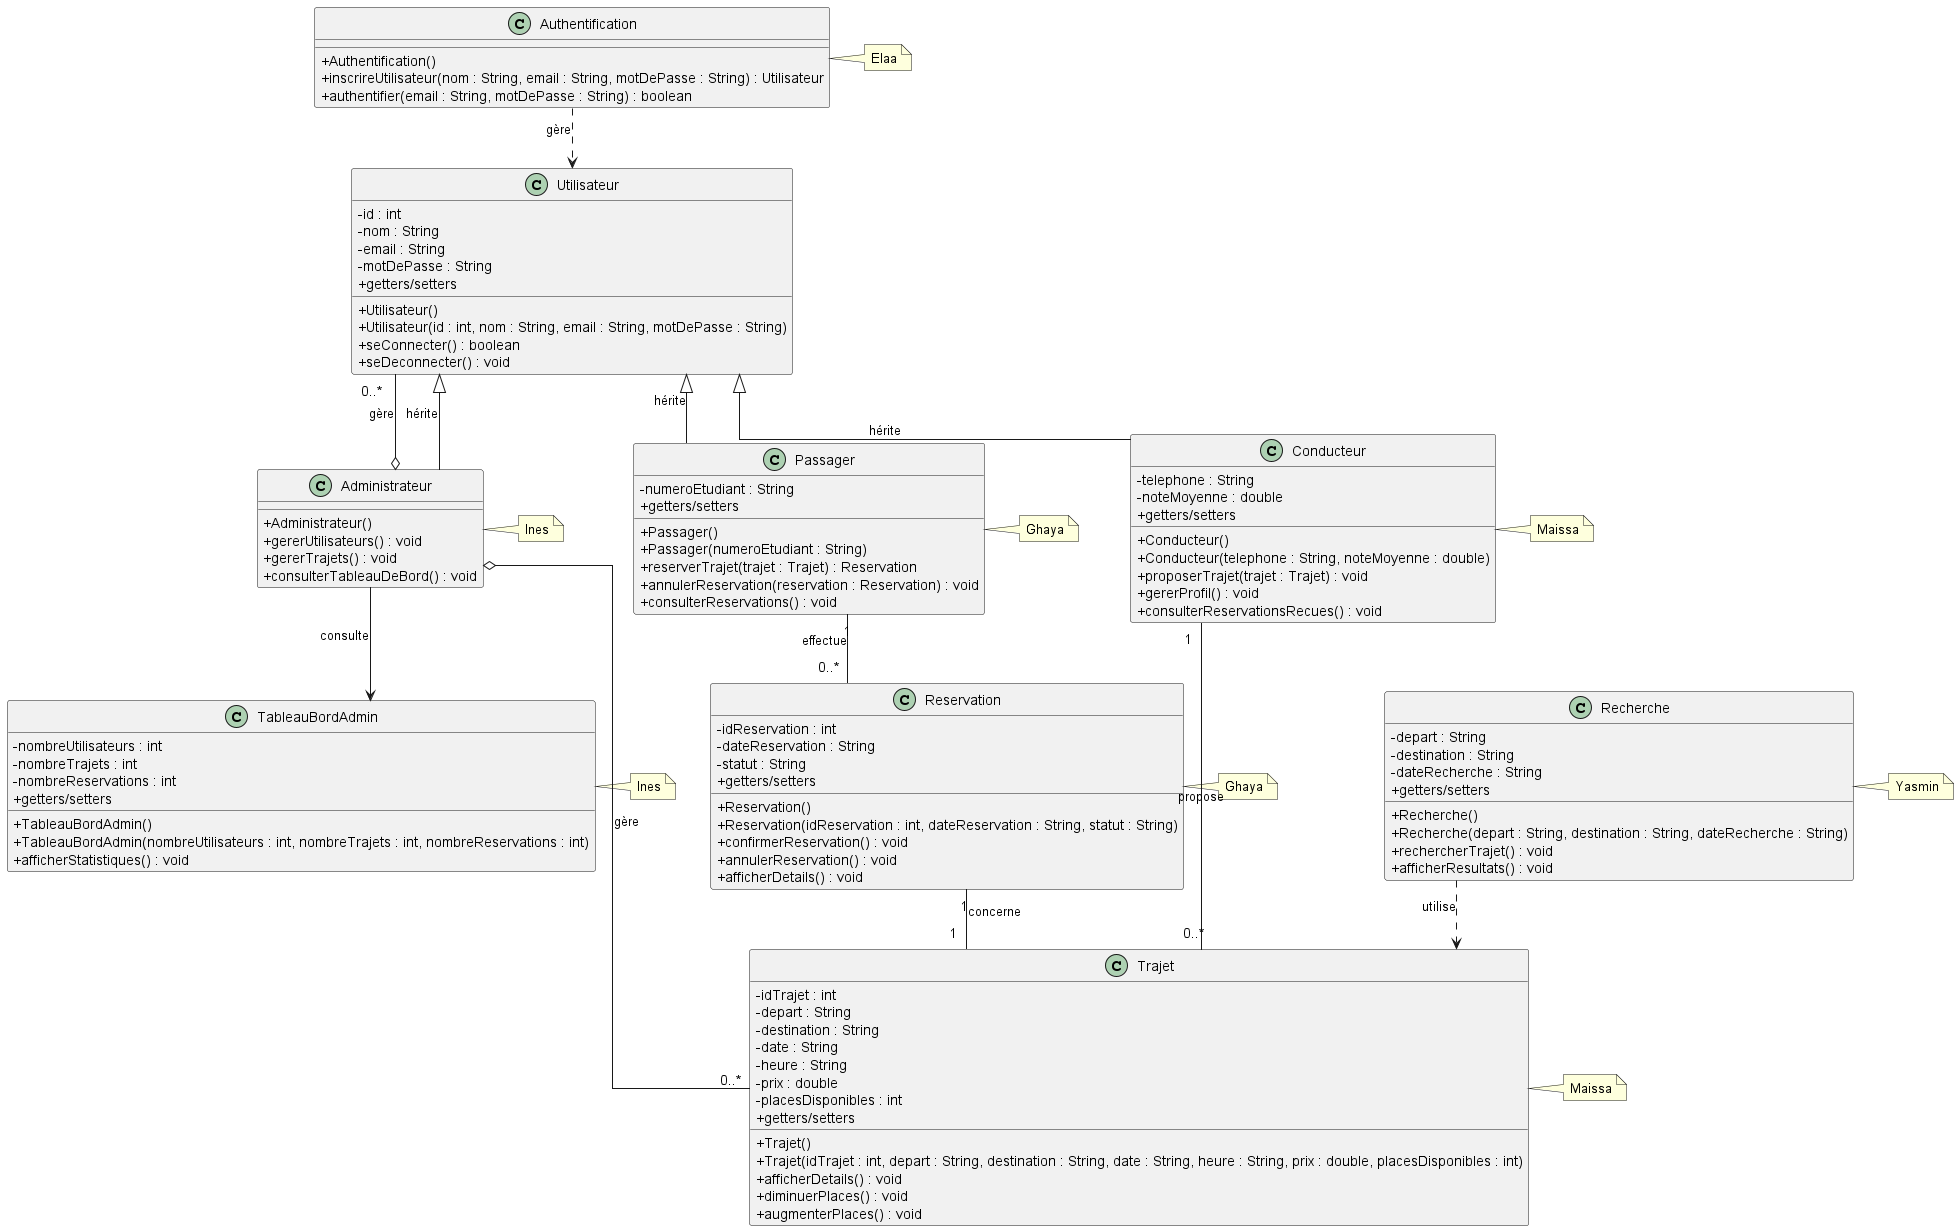

The diagram above was rendered by PlantUML. Its source (embedded in the PNG):
@startuml
skinparam classAttributeIconSize 0
skinparam shadowing false
skinparam linetype ortho
top to bottom direction

class Utilisateur {
  - id : int
  - nom : String
  - email : String
  - motDePasse : String
  + Utilisateur()
  + Utilisateur(id : int, nom : String, email : String, motDePasse : String)
  + seConnecter() : boolean
  + seDeconnecter() : void
  + getters/setters
}

class Passager {
  - numeroEtudiant : String
  + Passager()
  + Passager(numeroEtudiant : String)
  + reserverTrajet(trajet : Trajet) : Reservation
  + annulerReservation(reservation : Reservation) : void
  + consulterReservations() : void
  + getters/setters
}

class Conducteur {
  - telephone : String
  - noteMoyenne : double
  + Conducteur()
  + Conducteur(telephone : String, noteMoyenne : double)
  + proposerTrajet(trajet : Trajet) : void
  + gererProfil() : void
  + consulterReservationsRecues() : void
  + getters/setters
}

class Administrateur {
  + Administrateur()
  + gererUtilisateurs() : void
  + gererTrajets() : void
  + consulterTableauDeBord() : void
}

class Authentification {
  + Authentification()
  + inscrireUtilisateur(nom : String, email : String, motDePasse : String) : Utilisateur
  + authentifier(email : String, motDePasse : String) : boolean
}

class Recherche {
  - depart : String
  - destination : String
  - dateRecherche : String
  + Recherche()
  + Recherche(depart : String, destination : String, dateRecherche : String)
  + rechercherTrajet() : void
  + afficherResultats() : void
  + getters/setters
}

class Trajet {
  - idTrajet : int
  - depart : String
  - destination : String
  - date : String
  - heure : String
  - prix : double
  - placesDisponibles : int
  + Trajet()
  + Trajet(idTrajet : int, depart : String, destination : String, date : String, heure : String, prix : double, placesDisponibles : int)
  + afficherDetails() : void
  + diminuerPlaces() : void
  + augmenterPlaces() : void
  + getters/setters
}

class Reservation {
  - idReservation : int
  - dateReservation : String
  - statut : String
  + Reservation()
  + Reservation(idReservation : int, dateReservation : String, statut : String)
  + confirmerReservation() : void
  + annulerReservation() : void
  + afficherDetails() : void
  + getters/setters
}

class TableauBordAdmin {
  - nombreUtilisateurs : int
  - nombreTrajets : int
  - nombreReservations : int
  + TableauBordAdmin()
  + TableauBordAdmin(nombreUtilisateurs : int, nombreTrajets : int, nombreReservations : int)
  + afficherStatistiques() : void
  + getters/setters
}

Utilisateur <|-- Passager : hérite
Utilisateur <|-- Conducteur : hérite
Utilisateur <|-- Administrateur : hérite

Passager "1" -- "0..*" Reservation : effectue
Reservation "1" -- "1" Trajet : concerne
Conducteur "1" -- "0..*" Trajet : propose
Recherche ..> Trajet : utilise
Authentification ..> Utilisateur : gère
Administrateur o-- "0..*" Utilisateur : gère
Administrateur o-- "0..*" Trajet : gère
Administrateur --> TableauBordAdmin : consulte

note right of Authentification
Elaa
end note

note right of Passager
Ghaya
end note

note right of Reservation
Ghaya
end note

note right of Recherche
Yasmin
end note

note right of Conducteur
Maissa
end note

note right of Trajet
Maissa
end note

note right of Administrateur
Ines
end note

note right of TableauBordAdmin
Ines
end note

@enduml